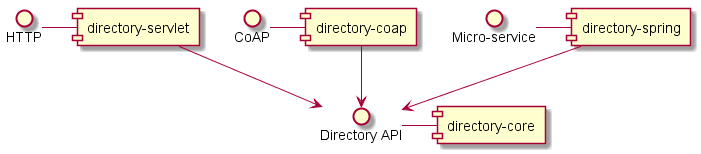

The diagram above was rendered by PlantUML. Its source (embedded in the PNG):
@startuml

interface "Directory API" as API
interface "Micro-service" as MS

API - [directory-core]
HTTP - [directory-servlet]
CoAP - [directory-coap]
MS - [directory-spring]
[directory-servlet] --> API
[directory-coap] --> API
[directory-spring] --> API

@enduml